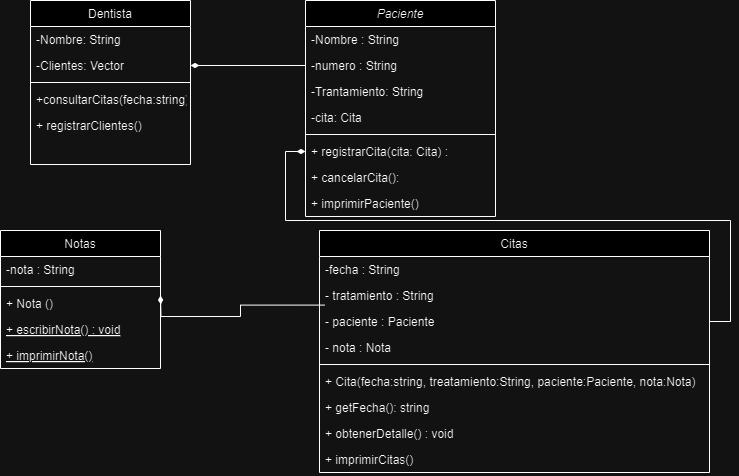

The diagram above was exported from draw.io. Its source (the exported page's mxGraphModel, read from the mxfile embedded in the PNG):
<mxGraphModel dx="1050" dy="557" grid="1" gridSize="10" guides="1" tooltips="1" connect="1" arrows="1" fold="1" page="1" pageScale="1" pageWidth="827" pageHeight="1169" math="0" shadow="0">
  <root>
    <mxCell id="WIyWlLk6GJQsqaUBKTNV-0" />
    <mxCell id="WIyWlLk6GJQsqaUBKTNV-1" parent="WIyWlLk6GJQsqaUBKTNV-0" />
    <mxCell id="zkfFHV4jXpPFQw0GAbJ--0" value="Paciente" style="swimlane;fontStyle=2;align=center;verticalAlign=top;childLayout=stackLayout;horizontal=1;startSize=26;horizontalStack=0;resizeParent=1;resizeLast=0;collapsible=1;marginBottom=0;rounded=0;shadow=0;strokeWidth=1;" parent="WIyWlLk6GJQsqaUBKTNV-1" vertex="1">
      <mxGeometry x="385" y="130" width="190" height="216" as="geometry">
        <mxRectangle x="230" y="140" width="160" height="26" as="alternateBounds" />
      </mxGeometry>
    </mxCell>
    <mxCell id="zkfFHV4jXpPFQw0GAbJ--1" value="-Nombre : String" style="text;align=left;verticalAlign=top;spacingLeft=4;spacingRight=4;overflow=hidden;rotatable=0;points=[[0,0.5],[1,0.5]];portConstraint=eastwest;" parent="zkfFHV4jXpPFQw0GAbJ--0" vertex="1">
      <mxGeometry y="26" width="190" height="26" as="geometry" />
    </mxCell>
    <mxCell id="zkfFHV4jXpPFQw0GAbJ--2" value="-numero : String" style="text;align=left;verticalAlign=top;spacingLeft=4;spacingRight=4;overflow=hidden;rotatable=0;points=[[0,0.5],[1,0.5]];portConstraint=eastwest;rounded=0;shadow=0;html=0;" parent="zkfFHV4jXpPFQw0GAbJ--0" vertex="1">
      <mxGeometry y="52" width="190" height="26" as="geometry" />
    </mxCell>
    <mxCell id="zkfFHV4jXpPFQw0GAbJ--3" value="-Trantamiento: String" style="text;align=left;verticalAlign=top;spacingLeft=4;spacingRight=4;overflow=hidden;rotatable=0;points=[[0,0.5],[1,0.5]];portConstraint=eastwest;rounded=0;shadow=0;html=0;" parent="zkfFHV4jXpPFQw0GAbJ--0" vertex="1">
      <mxGeometry y="78" width="190" height="26" as="geometry" />
    </mxCell>
    <mxCell id="84RVqvv214trnd9Qlc4r-13" value="-cita: Cita" style="text;align=left;verticalAlign=top;spacingLeft=4;spacingRight=4;overflow=hidden;rotatable=0;points=[[0,0.5],[1,0.5]];portConstraint=eastwest;rounded=0;shadow=0;html=0;" parent="zkfFHV4jXpPFQw0GAbJ--0" vertex="1">
      <mxGeometry y="104" width="190" height="26" as="geometry" />
    </mxCell>
    <mxCell id="zkfFHV4jXpPFQw0GAbJ--4" value="" style="line;html=1;strokeWidth=1;align=left;verticalAlign=middle;spacingTop=-1;spacingLeft=3;spacingRight=3;rotatable=0;labelPosition=right;points=[];portConstraint=eastwest;" parent="zkfFHV4jXpPFQw0GAbJ--0" vertex="1">
      <mxGeometry y="130" width="190" height="8" as="geometry" />
    </mxCell>
    <mxCell id="zkfFHV4jXpPFQw0GAbJ--5" value="+ registrarCita(cita: Cita) : " style="text;align=left;verticalAlign=top;spacingLeft=4;spacingRight=4;overflow=hidden;rotatable=0;points=[[0,0.5],[1,0.5]];portConstraint=eastwest;" parent="zkfFHV4jXpPFQw0GAbJ--0" vertex="1">
      <mxGeometry y="138" width="190" height="26" as="geometry" />
    </mxCell>
    <mxCell id="84RVqvv214trnd9Qlc4r-5" value="+ cancelarCita():" style="text;align=left;verticalAlign=top;spacingLeft=4;spacingRight=4;overflow=hidden;rotatable=0;points=[[0,0.5],[1,0.5]];portConstraint=eastwest;" parent="zkfFHV4jXpPFQw0GAbJ--0" vertex="1">
      <mxGeometry y="164" width="190" height="26" as="geometry" />
    </mxCell>
    <mxCell id="84RVqvv214trnd9Qlc4r-14" value="+ imprimirPaciente()" style="text;align=left;verticalAlign=top;spacingLeft=4;spacingRight=4;overflow=hidden;rotatable=0;points=[[0,0.5],[1,0.5]];portConstraint=eastwest;" parent="zkfFHV4jXpPFQw0GAbJ--0" vertex="1">
      <mxGeometry y="190" width="190" height="26" as="geometry" />
    </mxCell>
    <mxCell id="zkfFHV4jXpPFQw0GAbJ--6" value="Notas" style="swimlane;fontStyle=0;align=center;verticalAlign=top;childLayout=stackLayout;horizontal=1;startSize=26;horizontalStack=0;resizeParent=1;resizeLast=0;collapsible=1;marginBottom=0;rounded=0;shadow=0;strokeWidth=1;" parent="WIyWlLk6GJQsqaUBKTNV-1" vertex="1">
      <mxGeometry x="80" y="360" width="160" height="138" as="geometry">
        <mxRectangle x="130" y="380" width="160" height="26" as="alternateBounds" />
      </mxGeometry>
    </mxCell>
    <mxCell id="zkfFHV4jXpPFQw0GAbJ--7" value="-nota : String" style="text;align=left;verticalAlign=top;spacingLeft=4;spacingRight=4;overflow=hidden;rotatable=0;points=[[0,0.5],[1,0.5]];portConstraint=eastwest;" parent="zkfFHV4jXpPFQw0GAbJ--6" vertex="1">
      <mxGeometry y="26" width="160" height="26" as="geometry" />
    </mxCell>
    <mxCell id="zkfFHV4jXpPFQw0GAbJ--9" value="" style="line;html=1;strokeWidth=1;align=left;verticalAlign=middle;spacingTop=-1;spacingLeft=3;spacingRight=3;rotatable=0;labelPosition=right;points=[];portConstraint=eastwest;" parent="zkfFHV4jXpPFQw0GAbJ--6" vertex="1">
      <mxGeometry y="52" width="160" height="8" as="geometry" />
    </mxCell>
    <mxCell id="84RVqvv214trnd9Qlc4r-17" value="+ Nota ()" style="text;align=left;verticalAlign=top;spacingLeft=4;spacingRight=4;overflow=hidden;rotatable=0;points=[[0,0.5],[1,0.5]];portConstraint=eastwest;" parent="zkfFHV4jXpPFQw0GAbJ--6" vertex="1">
      <mxGeometry y="60" width="160" height="26" as="geometry" />
    </mxCell>
    <mxCell id="zkfFHV4jXpPFQw0GAbJ--10" value="+ escribirNota() : void" style="text;align=left;verticalAlign=top;spacingLeft=4;spacingRight=4;overflow=hidden;rotatable=0;points=[[0,0.5],[1,0.5]];portConstraint=eastwest;fontStyle=4" parent="zkfFHV4jXpPFQw0GAbJ--6" vertex="1">
      <mxGeometry y="86" width="160" height="26" as="geometry" />
    </mxCell>
    <mxCell id="84RVqvv214trnd9Qlc4r-16" value="+ imprimirNota()" style="text;align=left;verticalAlign=top;spacingLeft=4;spacingRight=4;overflow=hidden;rotatable=0;points=[[0,0.5],[1,0.5]];portConstraint=eastwest;fontStyle=4" parent="zkfFHV4jXpPFQw0GAbJ--6" vertex="1">
      <mxGeometry y="112" width="160" height="26" as="geometry" />
    </mxCell>
    <mxCell id="zkfFHV4jXpPFQw0GAbJ--13" value="Dentista" style="swimlane;fontStyle=0;align=center;verticalAlign=top;childLayout=stackLayout;horizontal=1;startSize=26;horizontalStack=0;resizeParent=1;resizeLast=0;collapsible=1;marginBottom=0;rounded=0;shadow=0;strokeWidth=1;" parent="WIyWlLk6GJQsqaUBKTNV-1" vertex="1">
      <mxGeometry x="110" y="130" width="160" height="164" as="geometry">
        <mxRectangle x="340" y="380" width="170" height="26" as="alternateBounds" />
      </mxGeometry>
    </mxCell>
    <mxCell id="zkfFHV4jXpPFQw0GAbJ--14" value="-Nombre: String" style="text;align=left;verticalAlign=top;spacingLeft=4;spacingRight=4;overflow=hidden;rotatable=0;points=[[0,0.5],[1,0.5]];portConstraint=eastwest;" parent="zkfFHV4jXpPFQw0GAbJ--13" vertex="1">
      <mxGeometry y="26" width="160" height="26" as="geometry" />
    </mxCell>
    <mxCell id="84RVqvv214trnd9Qlc4r-0" value="-Clientes: Vector" style="text;align=left;verticalAlign=top;spacingLeft=4;spacingRight=4;overflow=hidden;rotatable=0;points=[[0,0.5],[1,0.5]];portConstraint=eastwest;" parent="zkfFHV4jXpPFQw0GAbJ--13" vertex="1">
      <mxGeometry y="52" width="160" height="26" as="geometry" />
    </mxCell>
    <mxCell id="zkfFHV4jXpPFQw0GAbJ--15" value="" style="line;html=1;strokeWidth=1;align=left;verticalAlign=middle;spacingTop=-1;spacingLeft=3;spacingRight=3;rotatable=0;labelPosition=right;points=[];portConstraint=eastwest;" parent="zkfFHV4jXpPFQw0GAbJ--13" vertex="1">
      <mxGeometry y="78" width="160" height="8" as="geometry" />
    </mxCell>
    <mxCell id="84RVqvv214trnd9Qlc4r-1" value="+consultarCitas(fecha:string)" style="text;align=left;verticalAlign=top;spacingLeft=4;spacingRight=4;overflow=hidden;rotatable=0;points=[[0,0.5],[1,0.5]];portConstraint=eastwest;" parent="zkfFHV4jXpPFQw0GAbJ--13" vertex="1">
      <mxGeometry y="86" width="160" height="26" as="geometry" />
    </mxCell>
    <mxCell id="84RVqvv214trnd9Qlc4r-3" value="+ registrarClientes()" style="text;align=left;verticalAlign=top;spacingLeft=4;spacingRight=4;overflow=hidden;rotatable=0;points=[[0,0.5],[1,0.5]];portConstraint=eastwest;" parent="zkfFHV4jXpPFQw0GAbJ--13" vertex="1">
      <mxGeometry y="112" width="160" height="26" as="geometry" />
    </mxCell>
    <mxCell id="zkfFHV4jXpPFQw0GAbJ--17" value="Citas" style="swimlane;fontStyle=0;align=center;verticalAlign=top;childLayout=stackLayout;horizontal=1;startSize=26;horizontalStack=0;resizeParent=1;resizeLast=0;collapsible=1;marginBottom=0;rounded=0;shadow=0;strokeWidth=1;" parent="WIyWlLk6GJQsqaUBKTNV-1" vertex="1">
      <mxGeometry x="399" y="360" width="390" height="242" as="geometry">
        <mxRectangle x="550" y="140" width="160" height="26" as="alternateBounds" />
      </mxGeometry>
    </mxCell>
    <mxCell id="zkfFHV4jXpPFQw0GAbJ--18" value="-fecha : String" style="text;align=left;verticalAlign=top;spacingLeft=4;spacingRight=4;overflow=hidden;rotatable=0;points=[[0,0.5],[1,0.5]];portConstraint=eastwest;" parent="zkfFHV4jXpPFQw0GAbJ--17" vertex="1">
      <mxGeometry y="26" width="390" height="26" as="geometry" />
    </mxCell>
    <mxCell id="zkfFHV4jXpPFQw0GAbJ--19" value="- tratamiento : String" style="text;align=left;verticalAlign=top;spacingLeft=4;spacingRight=4;overflow=hidden;rotatable=0;points=[[0,0.5],[1,0.5]];portConstraint=eastwest;rounded=0;shadow=0;html=0;" parent="zkfFHV4jXpPFQw0GAbJ--17" vertex="1">
      <mxGeometry y="52" width="390" height="26" as="geometry" />
    </mxCell>
    <mxCell id="zkfFHV4jXpPFQw0GAbJ--20" value="- paciente : Paciente" style="text;align=left;verticalAlign=top;spacingLeft=4;spacingRight=4;overflow=hidden;rotatable=0;points=[[0,0.5],[1,0.5]];portConstraint=eastwest;rounded=0;shadow=0;html=0;" parent="zkfFHV4jXpPFQw0GAbJ--17" vertex="1">
      <mxGeometry y="78" width="390" height="26" as="geometry" />
    </mxCell>
    <mxCell id="zkfFHV4jXpPFQw0GAbJ--21" value="- nota : Nota" style="text;align=left;verticalAlign=top;spacingLeft=4;spacingRight=4;overflow=hidden;rotatable=0;points=[[0,0.5],[1,0.5]];portConstraint=eastwest;rounded=0;shadow=0;html=0;" parent="zkfFHV4jXpPFQw0GAbJ--17" vertex="1">
      <mxGeometry y="104" width="390" height="26" as="geometry" />
    </mxCell>
    <mxCell id="zkfFHV4jXpPFQw0GAbJ--23" value="" style="line;html=1;strokeWidth=1;align=left;verticalAlign=middle;spacingTop=-1;spacingLeft=3;spacingRight=3;rotatable=0;labelPosition=right;points=[];portConstraint=eastwest;" parent="zkfFHV4jXpPFQw0GAbJ--17" vertex="1">
      <mxGeometry y="130" width="390" height="8" as="geometry" />
    </mxCell>
    <mxCell id="84RVqvv214trnd9Qlc4r-18" value="+ Cita(fecha:string, treatamiento:String, paciente:Paciente, nota:Nota)" style="text;align=left;verticalAlign=top;spacingLeft=4;spacingRight=4;overflow=hidden;rotatable=0;points=[[0,0.5],[1,0.5]];portConstraint=eastwest;rounded=0;shadow=0;html=0;" parent="zkfFHV4jXpPFQw0GAbJ--17" vertex="1">
      <mxGeometry y="138" width="390" height="26" as="geometry" />
    </mxCell>
    <mxCell id="84RVqvv214trnd9Qlc4r-19" value="+ getFecha(): string" style="text;align=left;verticalAlign=top;spacingLeft=4;spacingRight=4;overflow=hidden;rotatable=0;points=[[0,0.5],[1,0.5]];portConstraint=eastwest;rounded=0;shadow=0;html=0;" parent="zkfFHV4jXpPFQw0GAbJ--17" vertex="1">
      <mxGeometry y="164" width="390" height="26" as="geometry" />
    </mxCell>
    <mxCell id="zkfFHV4jXpPFQw0GAbJ--24" value="+ obtenerDetalle() : void" style="text;align=left;verticalAlign=top;spacingLeft=4;spacingRight=4;overflow=hidden;rotatable=0;points=[[0,0.5],[1,0.5]];portConstraint=eastwest;" parent="zkfFHV4jXpPFQw0GAbJ--17" vertex="1">
      <mxGeometry y="190" width="390" height="26" as="geometry" />
    </mxCell>
    <mxCell id="84RVqvv214trnd9Qlc4r-15" value="+ imprimirCitas()" style="text;align=left;verticalAlign=top;spacingLeft=4;spacingRight=4;overflow=hidden;rotatable=0;points=[[0,0.5],[1,0.5]];portConstraint=eastwest;" parent="zkfFHV4jXpPFQw0GAbJ--17" vertex="1">
      <mxGeometry y="216" width="390" height="26" as="geometry" />
    </mxCell>
    <mxCell id="84RVqvv214trnd9Qlc4r-7" style="edgeStyle=orthogonalEdgeStyle;rounded=0;orthogonalLoop=1;jettySize=auto;html=1;entryX=0;entryY=0.5;entryDx=0;entryDy=0;endArrow=none;endFill=0;startArrow=diamondThin;startFill=1;fontFamily=Times New Roman;" parent="WIyWlLk6GJQsqaUBKTNV-1" source="84RVqvv214trnd9Qlc4r-0" target="zkfFHV4jXpPFQw0GAbJ--2" edge="1">
      <mxGeometry relative="1" as="geometry" />
    </mxCell>
    <mxCell id="84RVqvv214trnd9Qlc4r-8" style="edgeStyle=orthogonalEdgeStyle;rounded=0;orthogonalLoop=1;jettySize=auto;html=1;entryX=0.013;entryY=-0.131;entryDx=0;entryDy=0;entryPerimeter=0;endArrow=none;endFill=0;startArrow=diamondThin;startFill=1;" parent="WIyWlLk6GJQsqaUBKTNV-1" target="zkfFHV4jXpPFQw0GAbJ--20" edge="1">
      <mxGeometry relative="1" as="geometry">
        <mxPoint x="240" y="425" as="sourcePoint" />
      </mxGeometry>
    </mxCell>
    <mxCell id="84RVqvv214trnd9Qlc4r-10" style="edgeStyle=orthogonalEdgeStyle;rounded=0;orthogonalLoop=1;jettySize=auto;html=1;entryX=1;entryY=0.5;entryDx=0;entryDy=0;startArrow=diamondThin;startFill=1;endArrow=none;endFill=0;" parent="WIyWlLk6GJQsqaUBKTNV-1" source="zkfFHV4jXpPFQw0GAbJ--5" target="zkfFHV4jXpPFQw0GAbJ--20" edge="1">
      <mxGeometry relative="1" as="geometry">
        <mxPoint x="660" y="450" as="targetPoint" />
        <Array as="points">
          <mxPoint x="365" y="281" />
          <mxPoint x="365" y="350" />
          <mxPoint x="810" y="350" />
          <mxPoint x="810" y="451" />
        </Array>
      </mxGeometry>
    </mxCell>
  </root>
</mxGraphModel>